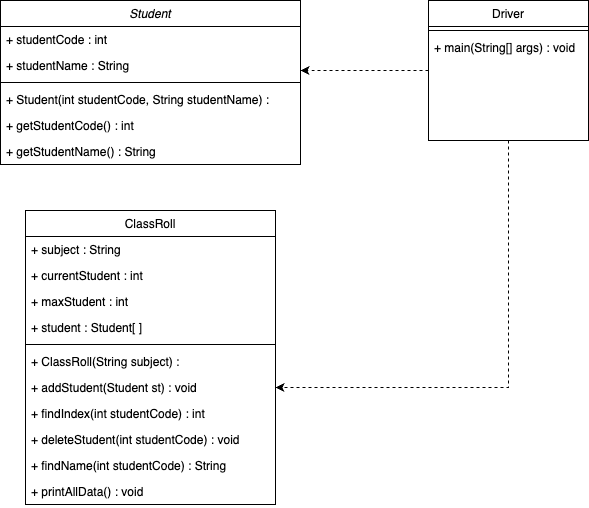

The diagram above was exported from draw.io. Its source (the exported page's mxGraphModel, read from the mxfile embedded in the PNG):
<mxGraphModel dx="656" dy="439" grid="1" gridSize="10" guides="1" tooltips="1" connect="1" arrows="1" fold="1" page="1" pageScale="1" pageWidth="827" pageHeight="1169" math="0" shadow="0">
  <root>
    <mxCell id="WIyWlLk6GJQsqaUBKTNV-0" />
    <mxCell id="WIyWlLk6GJQsqaUBKTNV-1" parent="WIyWlLk6GJQsqaUBKTNV-0" />
    <mxCell id="zkfFHV4jXpPFQw0GAbJ--0" value="Student" style="swimlane;fontStyle=2;align=center;verticalAlign=top;childLayout=stackLayout;horizontal=1;startSize=26;horizontalStack=0;resizeParent=1;resizeLast=0;collapsible=1;marginBottom=0;rounded=0;shadow=0;strokeWidth=1;" parent="WIyWlLk6GJQsqaUBKTNV-1" vertex="1">
      <mxGeometry x="80" y="120" width="300" height="164" as="geometry">
        <mxRectangle x="230" y="140" width="160" height="26" as="alternateBounds" />
      </mxGeometry>
    </mxCell>
    <mxCell id="zkfFHV4jXpPFQw0GAbJ--1" value="+ studentCode : int" style="text;align=left;verticalAlign=top;spacingLeft=4;spacingRight=4;overflow=hidden;rotatable=0;points=[[0,0.5],[1,0.5]];portConstraint=eastwest;" parent="zkfFHV4jXpPFQw0GAbJ--0" vertex="1">
      <mxGeometry y="26" width="300" height="26" as="geometry" />
    </mxCell>
    <mxCell id="zkfFHV4jXpPFQw0GAbJ--2" value="+ studentName : String" style="text;align=left;verticalAlign=top;spacingLeft=4;spacingRight=4;overflow=hidden;rotatable=0;points=[[0,0.5],[1,0.5]];portConstraint=eastwest;rounded=0;shadow=0;html=0;" parent="zkfFHV4jXpPFQw0GAbJ--0" vertex="1">
      <mxGeometry y="52" width="300" height="26" as="geometry" />
    </mxCell>
    <mxCell id="zkfFHV4jXpPFQw0GAbJ--4" value="" style="line;html=1;strokeWidth=1;align=left;verticalAlign=middle;spacingTop=-1;spacingLeft=3;spacingRight=3;rotatable=0;labelPosition=right;points=[];portConstraint=eastwest;" parent="zkfFHV4jXpPFQw0GAbJ--0" vertex="1">
      <mxGeometry y="78" width="300" height="8" as="geometry" />
    </mxCell>
    <mxCell id="zkfFHV4jXpPFQw0GAbJ--5" value="+ Student(int studentCode, String studentName) :" style="text;align=left;verticalAlign=top;spacingLeft=4;spacingRight=4;overflow=hidden;rotatable=0;points=[[0,0.5],[1,0.5]];portConstraint=eastwest;" parent="zkfFHV4jXpPFQw0GAbJ--0" vertex="1">
      <mxGeometry y="86" width="300" height="26" as="geometry" />
    </mxCell>
    <mxCell id="e2j2baAKzlKA51l6K5hM-0" value="+ getStudentCode() : int" style="text;align=left;verticalAlign=top;spacingLeft=4;spacingRight=4;overflow=hidden;rotatable=0;points=[[0,0.5],[1,0.5]];portConstraint=eastwest;" vertex="1" parent="zkfFHV4jXpPFQw0GAbJ--0">
      <mxGeometry y="112" width="300" height="26" as="geometry" />
    </mxCell>
    <mxCell id="e2j2baAKzlKA51l6K5hM-1" value="+ getStudentName() : String" style="text;align=left;verticalAlign=top;spacingLeft=4;spacingRight=4;overflow=hidden;rotatable=0;points=[[0,0.5],[1,0.5]];portConstraint=eastwest;" vertex="1" parent="zkfFHV4jXpPFQw0GAbJ--0">
      <mxGeometry y="138" width="300" height="26" as="geometry" />
    </mxCell>
    <mxCell id="zkfFHV4jXpPFQw0GAbJ--6" value="ClassRoll" style="swimlane;fontStyle=0;align=center;verticalAlign=top;childLayout=stackLayout;horizontal=1;startSize=26;horizontalStack=0;resizeParent=1;resizeLast=0;collapsible=1;marginBottom=0;rounded=0;shadow=0;strokeWidth=1;" parent="WIyWlLk6GJQsqaUBKTNV-1" vertex="1">
      <mxGeometry x="105" y="330" width="250" height="294" as="geometry">
        <mxRectangle x="130" y="380" width="160" height="26" as="alternateBounds" />
      </mxGeometry>
    </mxCell>
    <mxCell id="zkfFHV4jXpPFQw0GAbJ--7" value="+ subject : String" style="text;align=left;verticalAlign=top;spacingLeft=4;spacingRight=4;overflow=hidden;rotatable=0;points=[[0,0.5],[1,0.5]];portConstraint=eastwest;" parent="zkfFHV4jXpPFQw0GAbJ--6" vertex="1">
      <mxGeometry y="26" width="250" height="26" as="geometry" />
    </mxCell>
    <mxCell id="zkfFHV4jXpPFQw0GAbJ--8" value="+ currentStudent : int" style="text;align=left;verticalAlign=top;spacingLeft=4;spacingRight=4;overflow=hidden;rotatable=0;points=[[0,0.5],[1,0.5]];portConstraint=eastwest;rounded=0;shadow=0;html=0;" parent="zkfFHV4jXpPFQw0GAbJ--6" vertex="1">
      <mxGeometry y="52" width="250" height="26" as="geometry" />
    </mxCell>
    <mxCell id="e2j2baAKzlKA51l6K5hM-2" value="+ maxStudent : int" style="text;align=left;verticalAlign=top;spacingLeft=4;spacingRight=4;overflow=hidden;rotatable=0;points=[[0,0.5],[1,0.5]];portConstraint=eastwest;rounded=0;shadow=0;html=0;" vertex="1" parent="zkfFHV4jXpPFQw0GAbJ--6">
      <mxGeometry y="78" width="250" height="26" as="geometry" />
    </mxCell>
    <mxCell id="e2j2baAKzlKA51l6K5hM-3" value="+ student : Student[ ]" style="text;align=left;verticalAlign=top;spacingLeft=4;spacingRight=4;overflow=hidden;rotatable=0;points=[[0,0.5],[1,0.5]];portConstraint=eastwest;rounded=0;shadow=0;html=0;" vertex="1" parent="zkfFHV4jXpPFQw0GAbJ--6">
      <mxGeometry y="104" width="250" height="26" as="geometry" />
    </mxCell>
    <mxCell id="zkfFHV4jXpPFQw0GAbJ--9" value="" style="line;html=1;strokeWidth=1;align=left;verticalAlign=middle;spacingTop=-1;spacingLeft=3;spacingRight=3;rotatable=0;labelPosition=right;points=[];portConstraint=eastwest;" parent="zkfFHV4jXpPFQw0GAbJ--6" vertex="1">
      <mxGeometry y="130" width="250" height="8" as="geometry" />
    </mxCell>
    <mxCell id="zkfFHV4jXpPFQw0GAbJ--11" value="+ ClassRoll(String subject) :" style="text;align=left;verticalAlign=top;spacingLeft=4;spacingRight=4;overflow=hidden;rotatable=0;points=[[0,0.5],[1,0.5]];portConstraint=eastwest;" parent="zkfFHV4jXpPFQw0GAbJ--6" vertex="1">
      <mxGeometry y="138" width="250" height="26" as="geometry" />
    </mxCell>
    <mxCell id="e2j2baAKzlKA51l6K5hM-6" value="+ addStudent(Student st) : void" style="text;align=left;verticalAlign=top;spacingLeft=4;spacingRight=4;overflow=hidden;rotatable=0;points=[[0,0.5],[1,0.5]];portConstraint=eastwest;" vertex="1" parent="zkfFHV4jXpPFQw0GAbJ--6">
      <mxGeometry y="164" width="250" height="26" as="geometry" />
    </mxCell>
    <mxCell id="e2j2baAKzlKA51l6K5hM-7" value="+ findIndex(int studentCode) : int" style="text;align=left;verticalAlign=top;spacingLeft=4;spacingRight=4;overflow=hidden;rotatable=0;points=[[0,0.5],[1,0.5]];portConstraint=eastwest;" vertex="1" parent="zkfFHV4jXpPFQw0GAbJ--6">
      <mxGeometry y="190" width="250" height="26" as="geometry" />
    </mxCell>
    <mxCell id="e2j2baAKzlKA51l6K5hM-8" value="+ deleteStudent(int studentCode) : void" style="text;align=left;verticalAlign=top;spacingLeft=4;spacingRight=4;overflow=hidden;rotatable=0;points=[[0,0.5],[1,0.5]];portConstraint=eastwest;" vertex="1" parent="zkfFHV4jXpPFQw0GAbJ--6">
      <mxGeometry y="216" width="250" height="26" as="geometry" />
    </mxCell>
    <mxCell id="e2j2baAKzlKA51l6K5hM-9" value="+ findName(int studentCode) : String" style="text;align=left;verticalAlign=top;spacingLeft=4;spacingRight=4;overflow=hidden;rotatable=0;points=[[0,0.5],[1,0.5]];portConstraint=eastwest;" vertex="1" parent="zkfFHV4jXpPFQw0GAbJ--6">
      <mxGeometry y="242" width="250" height="26" as="geometry" />
    </mxCell>
    <mxCell id="e2j2baAKzlKA51l6K5hM-21" value="+ printAllData() : void" style="text;align=left;verticalAlign=top;spacingLeft=4;spacingRight=4;overflow=hidden;rotatable=0;points=[[0,0.5],[1,0.5]];portConstraint=eastwest;" vertex="1" parent="zkfFHV4jXpPFQw0GAbJ--6">
      <mxGeometry y="268" width="250" height="26" as="geometry" />
    </mxCell>
    <mxCell id="e2j2baAKzlKA51l6K5hM-23" style="edgeStyle=orthogonalEdgeStyle;rounded=0;orthogonalLoop=1;jettySize=auto;html=1;dashed=1;" edge="1" parent="WIyWlLk6GJQsqaUBKTNV-1" source="zkfFHV4jXpPFQw0GAbJ--17">
      <mxGeometry relative="1" as="geometry">
        <mxPoint x="380" y="190" as="targetPoint" />
        <Array as="points">
          <mxPoint x="380" y="190" />
        </Array>
      </mxGeometry>
    </mxCell>
    <mxCell id="e2j2baAKzlKA51l6K5hM-24" style="edgeStyle=orthogonalEdgeStyle;rounded=0;orthogonalLoop=1;jettySize=auto;html=1;entryX=1;entryY=0.5;entryDx=0;entryDy=0;dashed=1;" edge="1" parent="WIyWlLk6GJQsqaUBKTNV-1" source="zkfFHV4jXpPFQw0GAbJ--17" target="e2j2baAKzlKA51l6K5hM-6">
      <mxGeometry relative="1" as="geometry" />
    </mxCell>
    <mxCell id="zkfFHV4jXpPFQw0GAbJ--17" value="Driver" style="swimlane;fontStyle=0;align=center;verticalAlign=top;childLayout=stackLayout;horizontal=1;startSize=26;horizontalStack=0;resizeParent=1;resizeLast=0;collapsible=1;marginBottom=0;rounded=0;shadow=0;strokeWidth=1;" parent="WIyWlLk6GJQsqaUBKTNV-1" vertex="1">
      <mxGeometry x="508" y="120" width="160" height="140" as="geometry">
        <mxRectangle x="550" y="140" width="160" height="26" as="alternateBounds" />
      </mxGeometry>
    </mxCell>
    <mxCell id="zkfFHV4jXpPFQw0GAbJ--23" value="" style="line;html=1;strokeWidth=1;align=left;verticalAlign=middle;spacingTop=-1;spacingLeft=3;spacingRight=3;rotatable=0;labelPosition=right;points=[];portConstraint=eastwest;" parent="zkfFHV4jXpPFQw0GAbJ--17" vertex="1">
      <mxGeometry y="26" width="160" height="8" as="geometry" />
    </mxCell>
    <mxCell id="zkfFHV4jXpPFQw0GAbJ--24" value="+ main(String[] args) : void" style="text;align=left;verticalAlign=top;spacingLeft=4;spacingRight=4;overflow=hidden;rotatable=0;points=[[0,0.5],[1,0.5]];portConstraint=eastwest;" parent="zkfFHV4jXpPFQw0GAbJ--17" vertex="1">
      <mxGeometry y="34" width="160" height="26" as="geometry" />
    </mxCell>
  </root>
</mxGraphModel>